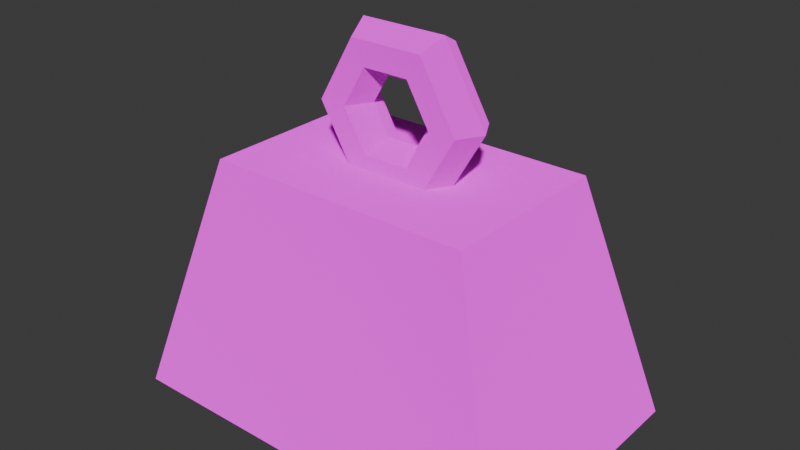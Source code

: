 # Source: model.blend  (saved by Blender 4.1.24; exported with 4.5.12 LTS)
import bpy
from mathutils import Matrix  # noqa: F401  (used for matrix-valued properties, if any)

bpy.ops.wm.read_factory_settings(use_empty=True)
scene = bpy.context.scene
scene.name = 'Scene'

# ---- collections
col_collection = bpy.data.collections.new('Collection'); scene.collection.children.link(col_collection)

# ---- images (referenced by path relative to the original .blend; pixels are not part of the script)
import os
ASSET_DIR = os.environ.get("B2B_ASSET_DIR", "")  # directory of the original .blend (textures are referenced by path, not embedded)
HERE = os.path.dirname(os.path.abspath(__file__))  # packed textures are extracted next to this script under _unpacked/

def load_image(name, relpath, width, height, colorspace="sRGB"):
    """Load a texture the original file referenced (path relative to the .blend, or extracted next to this script)."""
    p = next((c for c in (os.path.join(HERE, relpath), os.path.join(ASSET_DIR, relpath)) if relpath and os.path.exists(c)), "")
    if p:
        img = bpy.data.images.load(p, check_existing=True)
        img.name = name
    else:  # same state as the original file: an image datablock whose file is absent (Cycles renders it pink)
        img = bpy.data.images.new(name, width, height)
        img.source = "FILE"
        img.filepath = "//" + (relpath or name)
    img.colorspace_settings.name = colorspace
    return img
img_texture_png = load_image('texture.png', 'texture.png', 1024, 1024, 'sRGB')

# ---- materials (node trees are filled in below, after node groups)
mat_material_001 = bpy.data.materials.new('Material.001')
mat_material_001.roughness = 1.0

# ---- material node trees
mat_material_001.use_nodes = True; mat_material_001.node_tree.nodes.clear()
_N = mat_material_001.node_tree.nodes; _L = mat_material_001.node_tree.links
n0 = _N.new('ShaderNodeOutputMaterial'); n0.name = 'Material Output'; n0.location = (280, 300)
n1 = _N.new('ShaderNodeBsdfDiffuse'); n1.name = 'Diffuse BSDF'; n1.location = (0, 300)
n1.inputs[1].default_value = 1.0
n2 = _N.new('ShaderNodeTexImage'); n2.name = 'Image Texture'; n2.location = (-290, 280)
n2.image = img_texture_png
_L.new(n1.outputs[0], n0.inputs[0])
_L.new(n2.outputs[0], n1.inputs[0])
n0.is_active_output = True

# ---- world
world_world = bpy.data.worlds.new('World'); scene.world = world_world
world_world.use_nodes = True; world_world.node_tree.nodes.clear()
_N = world_world.node_tree.nodes; _L = world_world.node_tree.links
n0 = _N.new('ShaderNodeOutputWorld'); n0.name = 'World Output'; n0.location = (300, 300)
n1 = _N.new('ShaderNodeBackground'); n1.name = 'Background'; n1.location = (10, 300)
n1.inputs[0].default_value = (0.05088, 0.05088, 0.05088, 1.0)
_L.new(n1.outputs[0], n0.inputs[0])
n0.is_active_output = True
world_world.color = (0.05088, 0.05088, 0.05088)
world_world.use_sun_shadow = False
world_world.sun_shadow_jitter_overblur = 0.0

# ---- meshes
me_camera_cube = bpy.data.meshes.new('camera_Cube')
me_camera_cube.from_pydata([(-0.1327, -0.08788, -0.1199), (-0.1327, 0.08788, -0.1199), (-0.2019, -0.1337, 0.1199), (-0.2019, 0.1337, 0.1199), (0.1327, -0.08788, -0.1199), (0.1327, 0.08788, -0.1199), (0.2019, -0.1337, 0.1199), (0.2019, 0.1337, 0.1199), (0.08933, 0.0002923, -0.173), (0.07594, 0.0235, -0.173), (0.04914, 0.0235, -0.173), (0.03575, 0.0002923, -0.173), (0.04914, -0.02291, -0.173), (0.07594, -0.02291, -0.173), (0.04646, 0.0002923, -0.2473), (0.03977, 0.0235, -0.2357), (0.02637, 0.0235, -0.2124), (0.01967, 0.0002923, -0.2008), (0.02637, -0.02291, -0.2124), (0.03977, -0.02291, -0.2357), (-0.03927, 0.0002923, -0.2473), (-0.03257, 0.0235, -0.2357), (-0.01918, 0.0235, -0.2124), (-0.01248, 0.0002923, -0.2008), (-0.01918, -0.02291, -0.2124), (-0.03257, -0.02291, -0.2357), (-0.08214, 0.0002923, -0.173), (-0.06874, 0.0235, -0.173), (-0.04195, 0.0235, -0.173), (-0.02855, 0.0002923, -0.173), (-0.04195, -0.02291, -0.173), (-0.06874, -0.02291, -0.173), (-0.03927, 0.0002923, -0.09875), (-0.03257, 0.0235, -0.1104), (-0.01918, 0.0235, -0.1336), (-0.01248, 0.0002923, -0.1452), (-0.01918, -0.02291, -0.1336), (-0.03257, -0.02291, -0.1104), (0.04646, 0.0002923, -0.09875), (0.03977, 0.0235, -0.1104), (0.02637, 0.0235, -0.1336), (0.01967, 0.0002923, -0.1452), (0.02637, -0.02291, -0.1336), (0.03977, -0.02291, -0.1104)], [], [(2, 6, 7, 3), (6, 4, 5, 7), (2, 0, 4, 6), (0, 2, 3, 1), (4, 0, 1, 5), (7, 5, 1, 3), (8, 14, 15, 9), (9, 15, 16, 10), (10, 16, 17, 11), (11, 17, 18, 12), (12, 18, 19, 13), (13, 19, 14, 8), (14, 20, 21, 15), (15, 21, 22, 16), (16, 22, 23, 17), (17, 23, 24, 18), (18, 24, 25, 19), (19, 25, 20, 14), (20, 26, 27, 21), (21, 27, 28, 22), (22, 28, 29, 23), (23, 29, 30, 24), (24, 30, 31, 25), (25, 31, 26, 20), (26, 32, 33, 27), (27, 33, 34, 28), (28, 34, 35, 29), (29, 35, 36, 30), (30, 36, 37, 31), (31, 37, 32, 26), (32, 38, 39, 33), (33, 39, 40, 34), (34, 40, 41, 35), (35, 41, 42, 36), (36, 42, 43, 37), (37, 43, 38, 32), (38, 8, 9, 39), (39, 9, 10, 40), (40, 10, 11, 41), (41, 11, 12, 42), (42, 12, 13, 43), (43, 13, 8, 38)])
_uv = me_camera_cube.uv_layers.new(name='UVMap')
_uv.uv.foreach_set('vector', [0.01118, 0.4741, 0.01118, 0.01118, 0.3176, 0.01118, 0.3176, 0.4741, 0.2921, 0.8029, 0.01118, 0.7504, 0.01118, 0.549, 0.2921, 0.4964, 0.34, 0.01118, 0.6162, 0.09051, 0.6162, 0.3948, 0.34, 0.4741, 0.6209, 0.7504, 0.34, 0.8029, 0.34, 0.4964, 0.6209, 0.549, 0.6433, 0.8007, 0.6433, 0.4964, 0.8447, 0.4964, 0.8447, 0.8007, 0.6385, 0.01118, 0.9147, 0.09051, 0.9147, 0.3948, 0.6385, 0.4741, 0.03777, 0.8788, 0.03777, 0.9769, 0.01118, 0.9686, 0.01118, 0.8858, 0.7869, 0.8645, 0.7869, 0.9474, 0.7603, 0.932, 0.7603, 0.8798, 0.291, 0.8774, 0.291, 0.9058, 0.2644, 0.8905, 0.2644, 0.8704, 0.2644, 0.8704, 0.2644, 0.8905, 0.2378, 0.9058, 0.2378, 0.8774, 0.8358, 0.8798, 0.8358, 0.932, 0.8093, 0.9474, 0.8093, 0.8645, 0.06437, 0.8858, 0.06437, 0.9686, 0.03777, 0.9769, 0.03777, 0.8788, 0.8937, 0.7687, 0.8937, 0.6705, 0.9203, 0.6782, 0.9203, 0.7611, 0.7869, 0.9474, 0.7151, 0.9888, 0.7151, 0.9581, 0.7603, 0.932, 0.3656, 0.8785, 0.3134, 0.8785, 0.3211, 0.8519, 0.3579, 0.8519, 0.3579, 0.8519, 0.3211, 0.8519, 0.3134, 0.8253, 0.3656, 0.8253, 0.8358, 0.932, 0.881, 0.9581, 0.881, 0.9888, 0.8093, 0.9474, 0.8671, 0.7611, 0.8671, 0.6782, 0.8937, 0.6705, 0.8937, 0.7687, 0.8937, 0.6481, 0.8937, 0.55, 0.9203, 0.557, 0.9203, 0.6398, 0.7151, 0.9888, 0.6433, 0.9474, 0.6699, 0.932, 0.7151, 0.9581, 0.1623, 0.9058, 0.1623, 0.8774, 0.1889, 0.8704, 0.1889, 0.8905, 0.1889, 0.8905, 0.1889, 0.8704, 0.2155, 0.8774, 0.2155, 0.9058, 0.881, 0.9581, 0.9263, 0.932, 0.9528, 0.9474, 0.881, 0.9888, 0.8671, 0.6398, 0.8671, 0.557, 0.8937, 0.55, 0.8937, 0.6481, 0.8937, 0.55, 0.8937, 0.4964, 0.9203, 0.5118, 0.9203, 0.557, 0.6433, 0.9474, 0.6433, 0.8645, 0.6699, 0.8799, 0.6699, 0.932, 0.1623, 0.8774, 0.1623, 0.8253, 0.1889, 0.8336, 0.1889, 0.8704, 0.1889, 0.8704, 0.1889, 0.8336, 0.2155, 0.8253, 0.2155, 0.8774, 0.9263, 0.932, 0.9263, 0.8799, 0.9528, 0.8645, 0.9528, 0.9474, 0.8671, 0.557, 0.8671, 0.5118, 0.8937, 0.4964, 0.8937, 0.55, 0.1133, 0.9235, 0.1133, 0.8253, 0.1399, 0.8329, 0.1399, 0.9159, 0.6433, 0.8645, 0.7151, 0.823, 0.7151, 0.8537, 0.6699, 0.8799, 0.4401, 0.8785, 0.3879, 0.8785, 0.3956, 0.8519, 0.4325, 0.8519, 0.4325, 0.8519, 0.3956, 0.8519, 0.3879, 0.8253, 0.4401, 0.8253, 0.9263, 0.8799, 0.881, 0.8537, 0.881, 0.823, 0.9528, 0.8645, 0.08673, 0.9159, 0.08673, 0.8329, 0.1133, 0.8253, 0.1133, 0.9235, 0.03777, 0.8253, 0.03777, 0.8788, 0.01118, 0.8858, 0.01118, 0.8406, 0.7151, 0.823, 0.7869, 0.8645, 0.7603, 0.8798, 0.7151, 0.8537, 0.291, 0.8253, 0.291, 0.8774, 0.2644, 0.8704, 0.2644, 0.8336, 0.2644, 0.8336, 0.2644, 0.8704, 0.2378, 0.8774, 0.2378, 0.8253, 0.881, 0.8537, 0.8358, 0.8798, 0.8093, 0.8645, 0.881, 0.823, 0.06437, 0.8406, 0.06437, 0.8858, 0.03777, 0.8788, 0.03777, 0.8253])
me_camera_cube.materials.append(mat_material_001)
me_camera_cube.update()
me_camera_cube.normals_split_custom_set([tuple(v) for v in zip(*[iter([0.0, 0.0, 1.0, 0.0, 0.0, 1.0, 0.0, 0.0, 1.0, 0.0, 0.0, 1.0, 0.9608, 0.0, -0.2773, 0.9608, 0.0, -0.2773, 0.9608, 0.0, -0.2773, 0.9608, 0.0, -0.2773, 0.0, -0.9822, -0.1877, 0.0, -0.9822, -0.1877, 0.0, -0.9822, -0.1877, 0.0, -0.9822, -0.1877, -0.9608, 0.0, -0.2773, -0.9608, 0.0, -0.2773, -0.9608, 0.0, -0.2773, -0.9608, 0.0, -0.2773, 0.0, 0.0, -1.0, 0.0, 0.0, -1.0, 0.0, 0.0, -1.0, 0.0, 0.0, -1.0, 0.0, 0.9822, -0.1877, 0.0, 0.9822, -0.1877, 0.0, 0.9822, -0.1877, 0.0, 0.9822, -0.1877, 0.7746, 0.4472, -0.4472, 0.7746, 0.4472, -0.4472, 0.7746, 0.4472, -0.4472, 0.7746, 0.4472, -0.4472, -1.738e-08, 1.0, 2.554e-07, -1.738e-08, 1.0, 2.554e-07, -1.738e-08, 1.0, 2.554e-07, -1.738e-08, 1.0, 2.554e-07, -0.7746, 0.4472, 0.4472, -0.7746, 0.4472, 0.4472, -0.7746, 0.4472, 0.4472, -0.7746, 0.4472, 0.4472, -0.7746, -0.4472, 0.4472, -0.7746, -0.4472, 0.4472, -0.7746, -0.4472, 0.4472, -0.7746, -0.4472, 0.4472, 1.738e-08, -1.0, -2.554e-07, 1.738e-08, -1.0, -2.554e-07, 1.738e-08, -1.0, -2.554e-07, 1.738e-08, -1.0, -2.554e-07, 0.7746, -0.4472, -0.4472, 0.7746, -0.4472, -0.4472, 0.7746, -0.4472, -0.4472, 0.7746, -0.4472, -0.4472, 2.271e-07, 0.4472, -0.8944, 2.271e-07, 0.4472, -0.8944, 2.271e-07, 0.4472, -0.8944, 2.271e-07, 0.4472, -0.8944, 0.0, 1.0, 2.554e-07, 0.0, 1.0, 2.554e-07, 0.0, 1.0, 2.554e-07, 0.0, 1.0, 2.554e-07, 0.0, 0.4472, 0.8944, 0.0, 0.4472, 0.8944, 0.0, 0.4472, 0.8944, 0.0, 0.4472, 0.8944, 0.0, -0.4472, 0.8944, 0.0, -0.4472, 0.8944, 0.0, -0.4472, 0.8944, 0.0, -0.4472, 0.8944, 8.118e-14, -1.0, -2.554e-07, 8.118e-14, -1.0, -2.554e-07, 8.118e-14, -1.0, -2.554e-07, 8.118e-14, -1.0, -2.554e-07, 0.0, -0.4472, -0.8944, 0.0, -0.4472, -0.8944, 0.0, -0.4472, -0.8944, 0.0, -0.4472, -0.8944, -0.7746, 0.4472, -0.4472, -0.7746, 0.4472, -0.4472, -0.7746, 0.4472, -0.4472, -0.7746, 0.4472, -0.4472, 1.738e-08, 1.0, 2.128e-07, 1.738e-08, 1.0, 2.128e-07, 1.738e-08, 1.0, 2.128e-07, 1.738e-08, 1.0, 2.128e-07, 0.7746, 0.4472, 0.4472, 0.7746, 0.4472, 0.4472, 0.7746, 0.4472, 0.4472, 0.7746, 0.4472, 0.4472, 0.7746, -0.4472, 0.4472, 0.7746, -0.4472, 0.4472, 0.7746, -0.4472, 0.4472, 0.7746, -0.4472, 0.4472, -1.738e-08, -1.0, -2.979e-07, -1.738e-08, -1.0, -2.979e-07, -1.738e-08, -1.0, -2.979e-07, -1.738e-08, -1.0, -2.979e-07, -0.7746, -0.4472, -0.4472, -0.7746, -0.4472, -0.4472, -0.7746, -0.4472, -0.4472, -0.7746, -0.4472, -0.4472, -0.7746, 0.4472, 0.4472, -0.7746, 0.4472, 0.4472, -0.7746, 0.4472, 0.4472, -0.7746, 0.4472, 0.4472, -1.738e-08, 1.0, 2.128e-07, -1.738e-08, 1.0, 2.128e-07, -1.738e-08, 1.0, 2.128e-07, -1.738e-08, 1.0, 2.128e-07, 0.7746, 0.4472, -0.4472, 0.7746, 0.4472, -0.4472, 0.7746, 0.4472, -0.4472, 0.7746, 0.4472, -0.4472, 0.7746, -0.4472, -0.4472, 0.7746, -0.4472, -0.4472, 0.7746, -0.4472, -0.4472, 0.7746, -0.4472, -0.4472, 1.738e-08, -1.0, -2.128e-07, 1.738e-08, -1.0, -2.128e-07, 1.738e-08, -1.0, -2.128e-07, 1.738e-08, -1.0, -2.128e-07, -0.7746, -0.4472, 0.4472, -0.7746, -0.4472, 0.4472, -0.7746, -0.4472, 0.4472, -0.7746, -0.4472, 0.4472, 0.0, 0.4472, 0.8944, 0.0, 0.4472, 0.8944, 0.0, 0.4472, 0.8944, 0.0, 0.4472, 0.8944, 4.059e-14, 1.0, 3.405e-07, 4.059e-14, 1.0, 3.405e-07, 4.059e-14, 1.0, 3.405e-07, 4.059e-14, 1.0, 3.405e-07, 0.0, 0.4472, -0.8944, 0.0, 0.4472, -0.8944, 0.0, 0.4472, -0.8944, 0.0, 0.4472, -0.8944, 0.0, -0.4472, -0.8944, 0.0, -0.4472, -0.8944, 0.0, -0.4472, -0.8944, 0.0, -0.4472, -0.8944, 0.0, -1.0, -1.702e-07, 0.0, -1.0, -1.702e-07, 0.0, -1.0, -1.702e-07, 0.0, -1.0, -1.702e-07, 2.271e-07, -0.4472, 0.8944, 2.271e-07, -0.4472, 0.8944, 2.271e-07, -0.4472, 0.8944, 2.271e-07, -0.4472, 0.8944, 0.7746, 0.4472, 0.4472, 0.7746, 0.4472, 0.4472, 0.7746, 0.4472, 0.4472, 0.7746, 0.4472, 0.4472, 1.738e-08, 1.0, 2.554e-07, 1.738e-08, 1.0, 2.554e-07, 1.738e-08, 1.0, 2.554e-07, 1.738e-08, 1.0, 2.554e-07, -0.7746, 0.4472, -0.4472, -0.7746, 0.4472, -0.4472, -0.7746, 0.4472, -0.4472, -0.7746, 0.4472, -0.4472, -0.7746, -0.4472, -0.4472, -0.7746, -0.4472, -0.4472, -0.7746, -0.4472, -0.4472, -0.7746, -0.4472, -0.4472, -1.738e-08, -1.0, -2.554e-07, -1.738e-08, -1.0, -2.554e-07, -1.738e-08, -1.0, -2.554e-07, -1.738e-08, -1.0, -2.554e-07, 0.7746, -0.4472, 0.4472, 0.7746, -0.4472, 0.4472, 0.7746, -0.4472, 0.4472, 0.7746, -0.4472, 0.4472])] * 3)])

# ---- objects
ob_camera_cube = bpy.data.objects.new('camera_Cube', me_camera_cube)

# ---- transforms, parenting, visibility, modifiers, constraints
ob_camera_cube.location = (0.0, 0.0, 2.454e-08)
ob_camera_cube.rotation_euler = (3.142, -0.0, 0.0)

# ---- collection membership
col_collection.objects.link(ob_camera_cube)

# ---- scene / render settings (as saved in the file)
scene.frame_start = 1; scene.frame_end = 250; scene.frame_set(1)
scene.render.engine = 'CYCLES'
scene.cycles.sampling_pattern = 'TABULATED_SOBOL'
scene.cycles.bake_type = 'AO'
scene.eevee.ray_tracing_options.trace_max_roughness = 0.0
bpy.context.view_layer.update()

# ---- added for rendering (the .blend has no active camera and no usable light): camera, sun
cam_auto = bpy.data.cameras.new('AutoCamera')
cam_auto.lens = 50.0
cam_auto.sensor_width = 36.0
cam_auto.clip_end = 1000.0
ob_auto_camera = bpy.data.objects.new('AutoCamera', cam_auto)
scene.collection.objects.link(ob_auto_camera)
ob_auto_camera.location = (0.562359, -0.674831, 0.513561)
ob_auto_camera.rotation_euler = (1.09748, -7.21219e-08, 0.694738)
scene.camera = ob_auto_camera
light_auto_sun = bpy.data.lights.new('AutoSun', 'SUN')
light_auto_sun.energy = 3.0
light_auto_sun.angle = 0.0523599
ob_auto_sun = bpy.data.objects.new('AutoSun', light_auto_sun)
scene.collection.objects.link(ob_auto_sun)
ob_auto_sun.rotation_euler = (0.872665, 0.174533, 0.523599)
bpy.context.view_layer.update()
